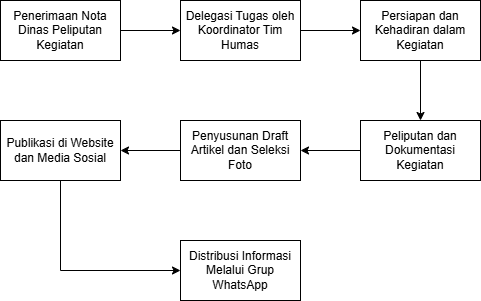

The diagram above was exported from draw.io. Its source (the exported page's mxGraphModel, read from the mxfile embedded in the PNG):
<mxGraphModel dx="1426" dy="841" grid="1" gridSize="10" guides="1" tooltips="1" connect="1" arrows="1" fold="1" page="1" pageScale="1" pageWidth="1169" pageHeight="827" math="0" shadow="0">
  <root>
    <mxCell id="0" />
    <mxCell id="1" parent="0" />
    <mxCell id="8fSxGZcZFzJGQL0dHUay-1" style="edgeStyle=orthogonalEdgeStyle;rounded=0;orthogonalLoop=1;jettySize=auto;html=1;" edge="1" parent="1" source="nZAwtLv0MizqWmbMOqHG-1" target="nZAwtLv0MizqWmbMOqHG-2">
      <mxGeometry relative="1" as="geometry" />
    </mxCell>
    <mxCell id="nZAwtLv0MizqWmbMOqHG-1" value="Penerimaan Nota Dinas Peliputan Kegiatan" style="rounded=0;whiteSpace=wrap;html=1;" parent="1" vertex="1">
      <mxGeometry x="300" y="80" width="120" height="60" as="geometry" />
    </mxCell>
    <mxCell id="8fSxGZcZFzJGQL0dHUay-2" style="edgeStyle=orthogonalEdgeStyle;rounded=0;orthogonalLoop=1;jettySize=auto;html=1;" edge="1" parent="1" source="nZAwtLv0MizqWmbMOqHG-2" target="nZAwtLv0MizqWmbMOqHG-3">
      <mxGeometry relative="1" as="geometry" />
    </mxCell>
    <mxCell id="nZAwtLv0MizqWmbMOqHG-2" value="Delegasi Tugas oleh Koordinator Tim Humas" style="rounded=0;whiteSpace=wrap;html=1;" parent="1" vertex="1">
      <mxGeometry x="480" y="80" width="120" height="60" as="geometry" />
    </mxCell>
    <mxCell id="8fSxGZcZFzJGQL0dHUay-3" style="edgeStyle=orthogonalEdgeStyle;rounded=0;orthogonalLoop=1;jettySize=auto;html=1;" edge="1" parent="1" source="nZAwtLv0MizqWmbMOqHG-3" target="nZAwtLv0MizqWmbMOqHG-4">
      <mxGeometry relative="1" as="geometry" />
    </mxCell>
    <mxCell id="nZAwtLv0MizqWmbMOqHG-3" value="Persiapan dan Kehadiran dalam Kegiatan" style="rounded=0;whiteSpace=wrap;html=1;" parent="1" vertex="1">
      <mxGeometry x="660" y="80" width="120" height="60" as="geometry" />
    </mxCell>
    <mxCell id="8fSxGZcZFzJGQL0dHUay-4" style="edgeStyle=orthogonalEdgeStyle;rounded=0;orthogonalLoop=1;jettySize=auto;html=1;" edge="1" parent="1" source="nZAwtLv0MizqWmbMOqHG-4" target="nZAwtLv0MizqWmbMOqHG-5">
      <mxGeometry relative="1" as="geometry" />
    </mxCell>
    <mxCell id="nZAwtLv0MizqWmbMOqHG-4" value="Peliputan dan Dokumentasi Kegiatan" style="rounded=0;whiteSpace=wrap;html=1;" parent="1" vertex="1">
      <mxGeometry x="660" y="200" width="120" height="60" as="geometry" />
    </mxCell>
    <mxCell id="8fSxGZcZFzJGQL0dHUay-5" style="edgeStyle=orthogonalEdgeStyle;rounded=0;orthogonalLoop=1;jettySize=auto;html=1;" edge="1" parent="1" source="nZAwtLv0MizqWmbMOqHG-5" target="nZAwtLv0MizqWmbMOqHG-6">
      <mxGeometry relative="1" as="geometry" />
    </mxCell>
    <mxCell id="nZAwtLv0MizqWmbMOqHG-5" value="Penyusunan Draft Artikel dan Seleksi Foto" style="rounded=0;whiteSpace=wrap;html=1;" parent="1" vertex="1">
      <mxGeometry x="480" y="200" width="120" height="60" as="geometry" />
    </mxCell>
    <mxCell id="8fSxGZcZFzJGQL0dHUay-6" style="edgeStyle=orthogonalEdgeStyle;rounded=0;orthogonalLoop=1;jettySize=auto;html=1;entryX=0;entryY=0.5;entryDx=0;entryDy=0;" edge="1" parent="1" source="nZAwtLv0MizqWmbMOqHG-6" target="nZAwtLv0MizqWmbMOqHG-7">
      <mxGeometry relative="1" as="geometry">
        <Array as="points">
          <mxPoint x="360" y="350" />
        </Array>
      </mxGeometry>
    </mxCell>
    <mxCell id="nZAwtLv0MizqWmbMOqHG-6" value="Publikasi di Website dan Media Sosial" style="rounded=0;whiteSpace=wrap;html=1;" parent="1" vertex="1">
      <mxGeometry x="300" y="200" width="120" height="60" as="geometry" />
    </mxCell>
    <mxCell id="nZAwtLv0MizqWmbMOqHG-7" value="Distribusi Informasi Melalui Grup WhatsApp" style="rounded=0;whiteSpace=wrap;html=1;" parent="1" vertex="1">
      <mxGeometry x="480" y="320" width="120" height="60" as="geometry" />
    </mxCell>
  </root>
</mxGraphModel>